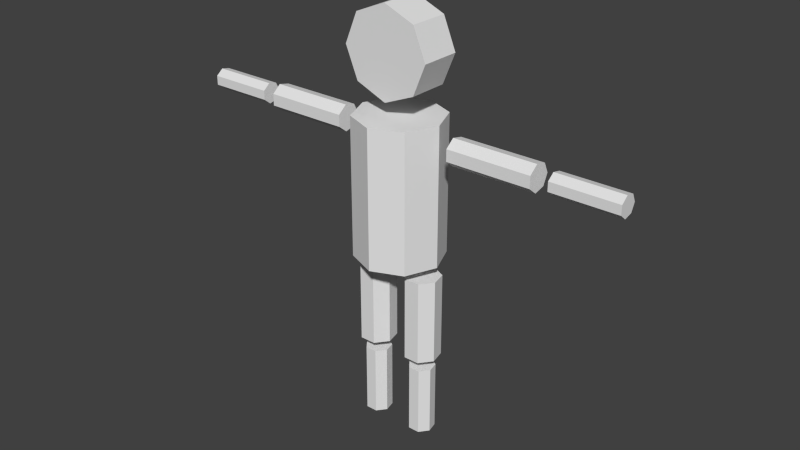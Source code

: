 # Source: player.blend  (saved by Blender 2.76.0; exported with 4.5.12 LTS)
import bpy
from mathutils import Matrix  # noqa: F401  (used for matrix-valued properties, if any)

bpy.ops.wm.read_factory_settings(use_empty=True)
scene = bpy.context.scene
scene.name = 'Scene'

# ---- collections
col_collection_1 = bpy.data.collections.new('Collection 1'); scene.collection.children.link(col_collection_1)

# ---- world
world_world = bpy.data.worlds.new('World'); scene.world = world_world
world_world.color = (0.05088, 0.05088, 0.05088)
world_world.use_sun_shadow = False
world_world.sun_shadow_jitter_overblur = 0.0
world_world.cycles.sampling_method = 'MANUAL'
world_world.cycles.sample_map_resolution = 256

# ---- meshes
me_cylinder_001 = bpy.data.meshes.new('Cylinder.001')
me_cylinder_001.from_pydata([(0.339, 0.2258, 1.062), (0.339, 0.2258, 2.128), (0.5156, 0.1408, 1.062), (0.5156, 0.1408, 2.128), (0.5592, -0.05025, 1.062), (0.5592, -0.05025, 2.128), (0.437, -0.2035, 1.062), (0.437, -0.2035, 2.128), (0.241, -0.2035, 1.062), (0.241, -0.2035, 2.128), (0.1188, -0.05025, 1.062), (0.1188, -0.05025, 2.128), (0.1624, 0.1408, 1.062), (0.1624, 0.1408, 2.128), (1.811, -0.1555, 3.717), (0.7606, -0.1555, 3.717), (0.3847, 0.3847, 2.293), (0.3847, 0.3847, 4.02), (0.544, -2.378e-08, 2.293), (0.544, -2.378e-08, 4.02), (0.3847, -0.3847, 2.293), (0.3847, -0.3847, 4.02), (1.811, -0.04218, 3.627), (0.7606, -0.04218, 3.627), (1.811, 0.09918, 3.659), (0.7606, 0.09918, 3.659), (1.811, 0.1621, 3.79), (0.7606, 0.1621, 3.79), (0.7606, -0.1555, 3.862), (1.811, -0.1555, 3.862), (0.7606, -0.04218, 3.953), (1.811, -0.04218, 3.953), (0.7606, 0.09918, 3.92), (1.811, 0.09918, 3.92), (2.827, -0.1236, 3.733), (2.0, -0.1236, 3.733), (2.827, -0.03429, 3.661), (2.0, -0.03429, 3.661), (2.827, 0.07706, 3.687), (2.0, 0.07706, 3.687), (2.827, 0.1266, 3.79), (2.0, 0.1266, 3.79), (2.0, -0.1236, 3.847), (2.827, -0.1236, 3.847), (2.0, -0.03429, 3.918), (2.827, -0.03429, 3.918), (2.0, 0.07706, 3.893), (2.827, 0.07706, 3.893), (0.339, 0.1647, 0.01557), (0.339, 0.1647, 0.9033), (0.4678, 0.1027, 0.01557), (0.4678, 0.1027, 0.9033), (0.4996, -0.03666, 0.01557), (0.4996, -0.03666, 0.9033), (0.4105, -0.1484, 0.01557), (0.4105, -0.1484, 0.9033), (0.2675, -0.1484, 0.01557), (0.2675, -0.1484, 0.9033), (0.1784, -0.03666, 0.01557), (0.1784, -0.03666, 0.9033), (0.2102, 0.1027, 0.01557), (0.2102, 0.1027, 0.9033), (0.3847, 0.2512, 5.147), (0.3847, -0.2512, 5.147), (0.544, 0.2512, 4.763), (0.544, -0.2512, 4.763), (0.3847, 0.2512, 4.378), (0.3847, -0.2512, 4.378), (-0.339, 0.2258, 1.062), (-0.339, 0.2258, 2.128), (-0.5156, 0.1408, 1.062), (-0.5156, 0.1408, 2.128), (-0.5592, -0.05025, 1.062), (-0.5592, -0.05025, 2.128), (-0.437, -0.2035, 1.062), (-0.437, -0.2035, 2.128), (-0.241, -0.2035, 1.062), (-0.241, -0.2035, 2.128), (-0.1188, -0.05025, 1.062), (-0.1188, -0.05025, 2.128), (-0.1624, 0.1408, 1.062), (-0.1624, 0.1408, 2.128), (-1.811, -0.1555, 3.717), (-0.7606, -0.1555, 3.717), (0.0, 0.544, 2.293), (0.0, 0.544, 4.02), (-0.3847, 0.3847, 2.293), (-0.3847, 0.3847, 4.02), (-0.544, -2.378e-08, 2.293), (-0.544, -2.378e-08, 4.02), (-0.3847, -0.3847, 2.293), (-0.3847, -0.3847, 4.02), (0.0, -0.544, 2.293), (0.0, -0.544, 4.02), (-1.811, -0.04218, 3.627), (-0.7606, -0.04218, 3.627), (-1.811, 0.09918, 3.659), (-0.7606, 0.09918, 3.659), (-1.811, 0.1621, 3.79), (-0.7606, 0.1621, 3.79), (-0.7606, -0.1555, 3.862), (-1.811, -0.1555, 3.862), (-0.7606, -0.04218, 3.953), (-1.811, -0.04218, 3.953), (-0.7606, 0.09918, 3.92), (-1.811, 0.09918, 3.92), (-2.827, -0.1236, 3.733), (-2.0, -0.1236, 3.733), (-2.827, -0.03429, 3.661), (-2.0, -0.03429, 3.661), (-2.827, 0.07706, 3.687), (-2.0, 0.07706, 3.687), (-2.827, 0.1266, 3.79), (-2.0, 0.1266, 3.79), (-2.0, -0.1236, 3.847), (-2.827, -0.1236, 3.847), (-2.0, -0.03429, 3.918), (-2.827, -0.03429, 3.918), (-2.0, 0.07706, 3.893), (-2.827, 0.07706, 3.893), (-0.339, 0.1647, 0.01557), (-0.339, 0.1647, 0.9033), (-0.4678, 0.1027, 0.01557), (-0.4678, 0.1027, 0.9033), (-0.4996, -0.03666, 0.01557), (-0.4996, -0.03666, 0.9033), (-0.4105, -0.1484, 0.01557), (-0.4105, -0.1484, 0.9033), (-0.2675, -0.1484, 0.01557), (-0.2675, -0.1484, 0.9033), (-0.1784, -0.03666, 0.01557), (-0.1784, -0.03666, 0.9033), (-0.2102, 0.1027, 0.01557), (-0.2102, 0.1027, 0.9033), (0.0, 0.2512, 5.307), (0.0, -0.2512, 5.307), (-0.3847, 0.2512, 5.147), (-0.3847, -0.2512, 5.147), (-0.544, 0.2512, 4.763), (-0.544, -0.2512, 4.763), (-0.3847, 0.2512, 4.378), (-0.3847, -0.2512, 4.378), (0.0, 0.2512, 4.219), (0.0, -0.2512, 4.219)], [], [(0, 1, 3, 2), (2, 3, 5, 4), (4, 5, 7, 6), (6, 7, 9, 8), (8, 9, 11, 10), (3, 1, 13, 11, 9, 7, 5), (12, 13, 1, 0), (10, 11, 13, 12), (0, 2, 4, 6, 8, 10, 12), (41, 40, 38, 39), (41, 39, 37, 35, 42, 44, 46), (84, 85, 17, 16), (35, 34, 43, 42), (27, 25, 23, 15, 28, 30, 32), (16, 17, 19, 18), (42, 43, 45, 44), (30, 31, 33, 32), (18, 19, 21, 20), (37, 36, 34, 35), (32, 33, 26, 27), (20, 21, 93, 92), (38, 40, 47, 45, 43, 34, 36), (24, 26, 33, 31, 29, 14, 22), (23, 22, 14, 15), (46, 47, 40, 41), (28, 29, 31, 30), (25, 24, 22, 23), (27, 26, 24, 25), (17, 85, 93, 21, 19), (84, 16, 18, 20, 92), (39, 38, 36, 37), (44, 45, 47, 46), (15, 14, 29, 28), (48, 49, 51, 50), (50, 51, 53, 52), (52, 53, 55, 54), (54, 55, 57, 56), (56, 57, 59, 58), (51, 49, 61, 59, 57, 55, 53), (60, 61, 49, 48), (58, 59, 61, 60), (48, 50, 52, 54, 56, 58, 60), (134, 135, 63, 62), (62, 63, 65, 64), (64, 65, 67, 66), (66, 67, 143, 142), (63, 135, 143, 67, 65), (134, 62, 64, 66, 142), (68, 70, 71, 69), (70, 72, 73, 71), (72, 74, 75, 73), (74, 76, 77, 75), (76, 78, 79, 77), (71, 73, 75, 77, 79, 81, 69), (80, 68, 69, 81), (78, 80, 81, 79), (68, 80, 78, 76, 74, 72, 70), (113, 111, 110, 112), (113, 118, 116, 114, 107, 109, 111), (84, 86, 87, 85), (107, 114, 115, 106), (99, 104, 102, 100, 83, 95, 97), (86, 88, 89, 87), (114, 116, 117, 115), (102, 104, 105, 103), (88, 90, 91, 89), (109, 107, 106, 108), (104, 99, 98, 105), (90, 92, 93, 91), (110, 108, 106, 115, 117, 119, 112), (96, 94, 82, 101, 103, 105, 98), (95, 83, 82, 94), (118, 113, 112, 119), (100, 102, 103, 101), (97, 95, 94, 96), (99, 97, 96, 98), (87, 89, 91, 93, 85), (84, 92, 90, 88, 86), (111, 109, 108, 110), (116, 118, 119, 117), (83, 100, 101, 82), (120, 122, 123, 121), (122, 124, 125, 123), (124, 126, 127, 125), (126, 128, 129, 127), (128, 130, 131, 129), (123, 125, 127, 129, 131, 133, 121), (132, 120, 121, 133), (130, 132, 133, 131), (120, 132, 130, 128, 126, 124, 122), (134, 136, 137, 135), (136, 138, 139, 137), (138, 140, 141, 139), (140, 142, 143, 141), (137, 139, 141, 143, 135), (134, 142, 140, 138, 136)])
me_cylinder_001.use_remesh_preserve_volume = False
me_cylinder_001.use_remesh_preserve_attributes = False
me_cylinder_001.use_mirror_vertex_groups = False
me_cylinder_001.update()
arm_armature = bpy.data.armatures.new('Armature')  # bones are not reproduced

# ---- objects
ob_armature = bpy.data.objects.new('Armature', arm_armature)
ob_player = bpy.data.objects.new('player', me_cylinder_001)

# ---- transforms, parenting, visibility, modifiers, constraints
ob_armature.location = (0.0, 0.0, 0.0)
ob_armature.show_in_front = True
ob_armature.lineart.crease_threshold = 0.0
ob_player.parent = ob_armature
ob_player.location = (0.0, 0.0, 0.0)
ob_player.lineart.crease_threshold = 0.0
_vg = ob_player.vertex_groups.new(name='spine')
_vg.add([16, 17, 18, 19, 20, 21, 84, 85, 86, 87, 88, 89, 90, 91, 92, 93], 1.0, 'REPLACE')
_vg = ob_player.vertex_groups.new(name='spine.001')
_vg = ob_player.vertex_groups.new(name='spine.002')
_vg.add([62, 63, 64, 65, 66, 67, 134, 135, 136, 137, 138, 139, 140, 141, 142, 143], 1.0, 'REPLACE')
_vg = ob_player.vertex_groups.new(name='leg.l')
_vg.add([0, 1, 2, 3, 4, 5, 6, 7, 8, 9, 10, 11, 12, 13], 1.0, 'REPLACE')
_vg = ob_player.vertex_groups.new(name='leg.l.001')
_vg.add([48, 49, 50, 51, 52, 53, 54, 55, 56, 57, 58, 59, 60, 61], 1.0, 'REPLACE')
_vg = ob_player.vertex_groups.new(name='arm.l')
_vg.add([14, 15, 22, 23, 24, 25, 26, 27, 28, 29, 30, 31, 32, 33], 1.0, 'REPLACE')
_vg = ob_player.vertex_groups.new(name='arm.l.001')
_vg.add([34, 35, 36, 37, 38, 39, 40, 41, 42, 43, 44, 45, 46, 47], 1.0, 'REPLACE')
_vg = ob_player.vertex_groups.new(name='leg.r')
_vg.add([68, 69, 70, 71, 72, 73, 74, 75, 76, 77, 78, 79, 80, 81], 1.0, 'REPLACE')
_vg = ob_player.vertex_groups.new(name='leg.r.001')
_vg.add([120, 121, 122, 123, 124, 125, 126, 127, 128, 129, 130, 131, 132, 133], 1.0, 'REPLACE')
_vg = ob_player.vertex_groups.new(name='arm.r')
_vg.add([82, 83, 94, 95, 96, 97, 98, 99, 100, 101, 102, 103, 104, 105], 1.0, 'REPLACE')
_vg = ob_player.vertex_groups.new(name='arm.r.001')
_vg.add([106, 107, 108, 109, 110, 111, 112, 113, 114, 115, 116, 117, 118, 119], 1.0, 'REPLACE')
_m = ob_player.modifiers.new('Armature', 'ARMATURE')
_m.object = ob_armature

# ---- collection membership
col_collection_1.objects.link(ob_armature)
col_collection_1.objects.link(ob_player)

# ---- scene / render settings (as saved in the file)
scene.frame_start = 1; scene.frame_end = 250; scene.frame_set(1)
scene.render.engine = 'BLENDER_EEVEE_NEXT'
scene.render.resolution_percentage = 50
scene.render.dither_intensity = 0.0
scene.cycles.use_denoising = False
scene.cycles.samples = 10
scene.cycles.sampling_pattern = 'TABULATED_SOBOL'
scene.cycles.light_sampling_threshold = 0.0
scene.cycles.use_adaptive_sampling = False
scene.cycles.use_light_tree = False
scene.cycles.blur_glossy = 0.0
scene.cycles.pixel_filter_type = 'GAUSSIAN'
scene.cycles.sample_clamp_indirect = 0.0
scene.view_settings.view_transform = 'Standard'
bpy.context.view_layer.update()

# ---- added for rendering (the .blend has no active camera and no usable light): camera, sun
cam_auto = bpy.data.cameras.new('AutoCamera')
cam_auto.lens = 50.0
cam_auto.sensor_width = 36.0
cam_auto.clip_end = 1000.0
ob_auto_camera = bpy.data.objects.new('AutoCamera', cam_auto)
scene.collection.objects.link(ob_auto_camera)
ob_auto_camera.location = (7.2353, -8.68235, 8.44938)
ob_auto_camera.rotation_euler = (1.09748, -7.21219e-08, 0.694738)
scene.camera = ob_auto_camera
light_auto_sun = bpy.data.lights.new('AutoSun', 'SUN')
light_auto_sun.energy = 3.0
light_auto_sun.angle = 0.0523599
ob_auto_sun = bpy.data.objects.new('AutoSun', light_auto_sun)
scene.collection.objects.link(ob_auto_sun)
ob_auto_sun.rotation_euler = (0.872665, 0.174533, 0.523599)
bpy.context.view_layer.update()
